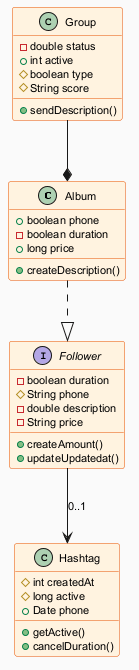

The diagram above was rendered by PlantUML. Its source (embedded in the PNG):
@startuml
skinparam backgroundColor #FAFAFA
skinparam classBackgroundColor #FFF3E0
skinparam classBorderColor #E65100
skinparam defaultFontSize 11
class Album {
  +boolean phone
  -boolean duration
  +long price
  +createDescription()
}
class Hashtag {
  #int createdAt
  #long active
  +Date phone
  +getActive()
  +cancelDuration()
}
interface Follower {
  -boolean duration
  #String phone
  -double description
  -String price
  +createAmount()
  +updateUpdatedat()
}
class Group {
  -double status
  +int active
  #boolean type
  #String score
  +sendDescription()
}
Album ..|> Follower
Follower --> Hashtag : "0..1"
Group --* Album
@enduml